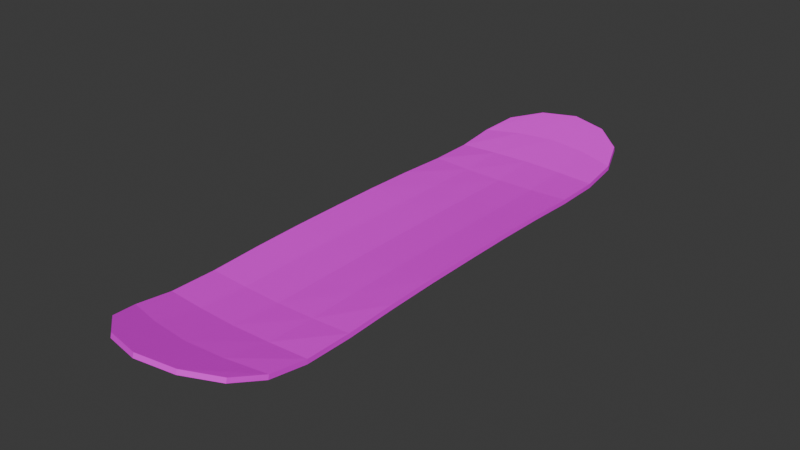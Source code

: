 # Source: board.blend  (saved by Blender 4.2.66; exported with 4.5.12 LTS)
import bpy
from mathutils import Matrix  # noqa: F401  (used for matrix-valued properties, if any)

bpy.ops.wm.read_factory_settings(use_empty=True)
scene = bpy.context.scene
scene.name = 'Scene'

# ---- collections
col_collection = bpy.data.collections.new('Collection'); scene.collection.children.link(col_collection)

# ---- images (referenced by path relative to the original .blend; pixels are not part of the script)
import os
ASSET_DIR = os.environ.get("B2B_ASSET_DIR", "")  # directory of the original .blend (textures are referenced by path, not embedded)
HERE = os.path.dirname(os.path.abspath(__file__))  # packed textures are extracted next to this script under _unpacked/

def load_image(name, relpath, width, height, colorspace="sRGB"):
    """Load a texture the original file referenced (path relative to the .blend, or extracted next to this script)."""
    p = next((c for c in (os.path.join(HERE, relpath), os.path.join(ASSET_DIR, relpath)) if relpath and os.path.exists(c)), "")
    if p:
        img = bpy.data.images.load(p, check_existing=True)
        img.name = name
    else:  # same state as the original file: an image datablock whose file is absent (Cycles renders it pink)
        img = bpy.data.images.new(name, width, height)
        img.source = "FILE"
        img.filepath = "//" + (relpath or name)
    img.colorspace_settings.name = colorspace
    return img
img_blacksand_jpg_001 = load_image('blacksand.jpg.001', 'blacksand.jpg', 1024, 1024, 'sRGB')
img_wood_jpg_001 = load_image('wood.jpg.001', 'wood.jpg', 1024, 1024, 'sRGB')

# ---- materials (node trees are filled in below, after node groups)
mat_grip = bpy.data.materials.new('grip')
mat_wood = bpy.data.materials.new('wood')

# ---- material node trees
mat_grip.use_nodes = True; mat_grip.node_tree.nodes.clear()
_N = mat_grip.node_tree.nodes; _L = mat_grip.node_tree.links
n0 = _N.new('ShaderNodeBsdfPrincipled'); n0.name = 'Principled BSDF'; n0.location = (10, 300)
n1 = _N.new('ShaderNodeOutputMaterial'); n1.name = 'Material Output'; n1.location = (300, 300)
n2 = _N.new('ShaderNodeTexImage'); n2.name = 'Image Texture'; n2.location = (-336, 270)
n2.image = img_blacksand_jpg_001
_L.new(n0.outputs[0], n1.inputs[0])
_L.new(n2.outputs[0], n0.inputs[0])
n1.is_active_output = True
mat_wood.use_nodes = True; mat_wood.node_tree.nodes.clear()
_N = mat_wood.node_tree.nodes; _L = mat_wood.node_tree.links
n0 = _N.new('ShaderNodeBsdfPrincipled'); n0.name = 'Principled BSDF'; n0.location = (10, 300)
n1 = _N.new('ShaderNodeOutputMaterial'); n1.name = 'Material Output'; n1.location = (300, 300)
n2 = _N.new('ShaderNodeTexImage'); n2.name = 'Image Texture'; n2.location = (-380, 284)
n2.image = img_wood_jpg_001
_L.new(n0.outputs[0], n1.inputs[0])
_L.new(n2.outputs[0], n0.inputs[0])
n1.is_active_output = True

# ---- world
world_world = bpy.data.worlds.new('World'); scene.world = world_world
world_world.use_nodes = True; world_world.node_tree.nodes.clear()
_N = world_world.node_tree.nodes; _L = world_world.node_tree.links
n0 = _N.new('ShaderNodeOutputWorld'); n0.name = 'World Output'; n0.location = (300, 300)
n1 = _N.new('ShaderNodeBackground'); n1.name = 'Background'; n1.location = (10, 300)
n1.inputs[0].default_value = (0.05088, 0.05088, 0.05088, 1.0)
_L.new(n1.outputs[0], n0.inputs[0])
n0.is_active_output = True
world_world.color = (0.05088, 0.05088, 0.05088)
world_world.sun_shadow_jitter_overblur = 0.0

# ---- meshes
me_plane = bpy.data.meshes.new('Plane')
me_plane.from_pydata([(0.8359, -3.456, 0.2367), (0.0, -3.838, 0.3515), (1.0, -2.586, 0.0591), (1.0, -1.333, 0.08333), (1.0, 0.0, 0.1), (0.0, -2.64, 0.06414), (0.0, -1.333, 0.02778), (0.0, -4.657e-09, 0.03333), (0.8359, 3.456, 0.2367), (0.0, 3.838, 0.3515), (1.0, 2.586, 0.0591), (1.0, 1.333, 0.08333), (4.657e-10, 2.64, 0.06414), (4.657e-10, 1.333, 0.02778), (-0.8359, -3.456, 0.2367), (-1.0, -2.586, 0.0591), (-1.0, -1.333, 0.08333), (-1.0, 0.0, 0.1), (-0.8359, 3.456, 0.2367), (-1.0, 2.586, 0.0591), (-1.0, 1.333, 0.08333), (0.4792, -3.73, 0.319), (0.9792, -3.073, 0.1324), (1.0, -1.99, 0.0553), (1.0, -0.6667, 0.09792), (0.0, -3.249, 0.1838), (0.0, -1.997, 0.02399), (0.0, -0.6667, 0.03264), (0.5, -2.623, 0.06257), (0.5, -1.333, 0.04514), (0.5, 1.863e-09, 0.05417), (0.4792, 3.73, 0.319), (0.9792, 3.073, 0.1324), (1.0, 1.99, 0.0553), (1.0, 0.6667, 0.09792), (9.313e-10, 3.249, 0.1838), (9.313e-10, 1.997, 0.02399), (9.313e-10, 0.6667, 0.03264), (0.5, 2.623, 0.06257), (0.5, 1.333, 0.04514), (-0.4792, -3.73, 0.319), (-0.9792, -3.073, 0.1324), (-1.0, -1.99, 0.0553), (-1.0, -0.6667, 0.09792), (-0.5, -2.623, 0.06257), (-0.5, -1.333, 0.04514), (-0.5, 0.0, 0.05417), (-0.4792, 3.73, 0.319), (-0.9792, 3.073, 0.1324), (-1.0, 1.99, 0.0553), (-1.0, 0.6667, 0.09792), (-0.5, 2.623, 0.06257), (-0.5, 1.333, 0.04514), (0.4965, -3.195, 0.1681), (0.5, -1.995, 0.03378), (0.5, -0.6667, 0.05304), (0.4965, 3.195, 0.1681), (0.5, 1.995, 0.03378), (0.5, 0.6667, 0.05304), (-0.4965, -3.195, 0.1681), (-0.5, -1.995, 0.03378), (-0.5, -0.6667, 0.05304), (-0.4965, 3.195, 0.1681), (-0.5, 1.995, 0.03378), (-0.5, 0.6667, 0.05304), (0.8354, -3.472, 0.1788), (-1.566e-11, -3.855, 0.2938), (1.0, -2.591, -0.0006458), (1.004, -1.332, 0.0235), (1.005, -3.691e-10, 0.04025), (-1.961e-10, -2.647, 0.004594), (1.424e-10, -1.333, -0.03222), (1.424e-10, -4.654e-09, -0.02667), (0.8354, 3.472, 0.1788), (2.035e-10, 3.855, 0.2938), (1.0, 2.591, -0.0006458), (1.004, 1.332, 0.0235), (8.757e-10, 2.647, 0.004594), (4.657e-10, 1.333, -0.03222), (-0.8354, -3.472, 0.1788), (-1.0, -2.591, -0.0006458), (-1.004, -1.332, 0.0235), (-1.005, 3.647e-10, 0.04025), (-0.8354, 3.472, 0.1788), (-1.0, 2.591, -0.0006458), (-1.004, 1.332, 0.0235), (0.4789, -3.746, 0.2612), (0.9785, -3.085, 0.07363), (1.002, -1.99, -0.004649), (1.005, -0.6661, 0.03814), (-2.67e-10, -3.263, 0.1254), (2.493e-10, -1.998, -0.036), (7.12e-11, -0.6663, -0.02736), (0.5002, -2.629, 0.002929), (0.5031, -1.332, -0.01477), (0.5039, 1.569e-09, -0.005703), (0.4789, 3.746, 0.2612), (0.9785, 3.085, 0.07363), (1.002, 1.99, -0.004649), (1.005, 0.6661, 0.03814), (1.305e-09, 3.263, 0.1254), (9.313e-10, 1.998, -0.036), (1.216e-09, 0.6663, -0.02736), (0.5002, 2.629, 0.002929), (0.5031, 1.332, -0.01477), (-0.4789, -3.746, 0.2612), (-0.9785, -3.085, 0.07363), (-1.002, -1.99, -0.004649), (-1.005, -0.6661, 0.03814), (-0.5002, -2.629, 0.002929), (-0.5031, -1.332, -0.01477), (-0.5039, 2.824e-10, -0.005703), (-0.4789, 3.746, 0.2612), (-0.9785, 3.085, 0.07363), (-1.002, 1.99, -0.004649), (-1.005, 0.6661, 0.03814), (-0.5002, 2.629, 0.002929), (-0.5031, 1.332, -0.01477), (0.4961, -3.209, 0.1096), (0.5017, -1.995, -0.0262), (0.5038, -0.6662, -0.006841), (0.4961, 3.209, 0.1096), (0.5017, 1.995, -0.0262), (0.5038, 0.6662, -0.006841), (-0.4961, -3.209, 0.1096), (-0.5017, -1.995, -0.0262), (-0.5038, -0.6662, -0.006841), (-0.4961, 3.209, 0.1096), (-0.5017, 1.995, -0.0262), (-0.5038, 0.6662, -0.006841)], [], [(1, 21, 53, 25), (21, 0, 22, 53), (53, 22, 2, 28), (25, 53, 28, 5), (5, 28, 54, 26), (28, 2, 23, 54), (54, 23, 3, 29), (26, 54, 29, 6), (6, 29, 55, 27), (29, 3, 24, 55), (55, 24, 4, 30), (27, 55, 30, 7), (9, 35, 56, 31), (35, 12, 38, 56), (56, 38, 10, 32), (31, 56, 32, 8), (12, 36, 57, 38), (36, 13, 39, 57), (57, 39, 11, 33), (38, 57, 33, 10), (13, 37, 58, 39), (37, 7, 30, 58), (58, 30, 4, 34), (39, 58, 34, 11), (1, 25, 59, 40), (25, 5, 44, 59), (59, 44, 15, 41), (40, 59, 41, 14), (5, 26, 60, 44), (26, 6, 45, 60), (60, 45, 16, 42), (44, 60, 42, 15), (6, 27, 61, 45), (27, 7, 46, 61), (61, 46, 17, 43), (45, 61, 43, 16), (9, 47, 62, 35), (47, 18, 48, 62), (62, 48, 19, 51), (35, 62, 51, 12), (12, 51, 63, 36), (51, 19, 49, 63), (63, 49, 20, 52), (36, 63, 52, 13), (13, 52, 64, 37), (52, 20, 50, 64), (64, 50, 17, 46), (37, 64, 46, 7), (66, 90, 118, 86), (86, 118, 87, 65), (118, 93, 67, 87), (90, 70, 93, 118), (70, 91, 119, 93), (93, 119, 88, 67), (119, 94, 68, 88), (91, 71, 94, 119), (71, 92, 120, 94), (94, 120, 89, 68), (120, 95, 69, 89), (92, 72, 95, 120), (74, 96, 121, 100), (100, 121, 103, 77), (121, 97, 75, 103), (96, 73, 97, 121), (77, 103, 122, 101), (101, 122, 104, 78), (122, 98, 76, 104), (103, 75, 98, 122), (78, 104, 123, 102), (102, 123, 95, 72), (123, 99, 69, 95), (104, 76, 99, 123), (66, 105, 124, 90), (90, 124, 109, 70), (124, 106, 80, 109), (105, 79, 106, 124), (70, 109, 125, 91), (91, 125, 110, 71), (125, 107, 81, 110), (109, 80, 107, 125), (71, 110, 126, 92), (92, 126, 111, 72), (126, 108, 82, 111), (110, 81, 108, 126), (74, 100, 127, 112), (112, 127, 113, 83), (127, 116, 84, 113), (100, 77, 116, 127), (77, 101, 128, 116), (116, 128, 114, 84), (128, 117, 85, 114), (101, 78, 117, 128), (78, 102, 129, 117), (117, 129, 115, 85), (129, 111, 82, 115), (102, 72, 111, 129), (21, 1, 66, 86), (0, 21, 86, 65), (22, 0, 65, 87), (2, 22, 87, 67), (23, 2, 67, 88), (3, 23, 88, 68), (24, 3, 68, 89), (4, 24, 89, 69), (9, 31, 96, 74), (31, 8, 73, 96), (8, 32, 97, 73), (32, 10, 75, 97), (10, 33, 98, 75), (33, 11, 76, 98), (11, 34, 99, 76), (34, 4, 69, 99), (1, 40, 105, 66), (40, 14, 79, 105), (14, 41, 106, 79), (41, 15, 80, 106), (15, 42, 107, 80), (42, 16, 81, 107), (16, 43, 108, 81), (43, 17, 82, 108), (47, 9, 74, 112), (18, 47, 112, 83), (48, 18, 83, 113), (19, 48, 113, 84), (49, 19, 84, 114), (20, 49, 114, 85), (50, 20, 85, 115), (17, 50, 115, 82)])
me_plane.polygons.foreach_set('material_index', [0, 0, 0, 0, 0, 0, 0, 0, 0, 0, 0, 0, 0, 0, 0, 0, 0, 0, 0, 0, 0, 0, 0, 0, 0, 0, 0, 0, 0, 0, 0, 0, 0, 0, 0, 0, 0, 0, 0, 0, 0, 0, 0, 0, 0, 0, 0, 0, 1, 1, 1, 1, 1, 1, 1, 1, 1, 1, 1, 1, 1, 1, 1, 1, 1, 1, 1, 1, 1, 1, 1, 1, 1, 1, 1, 1, 1, 1, 1, 1, 1, 1, 1, 1, 1, 1, 1, 1, 1, 1, 1, 1, 1, 1, 1, 1, 1, 1, 1, 1, 1, 1, 1, 1, 1, 1, 1, 1, 1, 1, 1, 1, 1, 1, 1, 1, 1, 1, 1, 1, 1, 1, 1, 1, 1, 1, 1, 1])
_uv = me_plane.uv_layers.new(name='UVMap')
_uv.uv.foreach_set('vector', [0.003816, 0.3768, 0.0179, 0.2594, 0.08727, 0.2552, 0.08028, 0.3768, 0.0179, 0.2594, 0.05349, 0.1721, 0.1031, 0.137, 0.08727, 0.2552, 0.08727, 0.2552, 0.1031, 0.137, 0.1663, 0.1319, 0.1615, 0.2543, 0.08028, 0.3768, 0.08727, 0.2552, 0.1615, 0.2543, 0.1594, 0.3768, 0.1594, 0.3768, 0.1615, 0.2543, 0.2431, 0.2543, 0.2428, 0.3768, 0.1615, 0.2543, 0.1663, 0.1319, 0.2437, 0.1319, 0.2431, 0.2543, 0.2431, 0.2543, 0.2437, 0.1319, 0.3289, 0.1319, 0.3289, 0.2543, 0.2428, 0.3768, 0.2431, 0.2543, 0.3289, 0.2543, 0.3289, 0.3768, 0.3289, 0.3768, 0.3289, 0.2543, 0.4154, 0.2543, 0.4154, 0.3768, 0.3289, 0.2543, 0.3289, 0.1319, 0.4154, 0.1319, 0.4154, 0.2543, 0.4154, 0.2543, 0.4154, 0.1319, 0.5019, 0.1319, 0.5019, 0.2543, 0.4154, 0.3768, 0.4154, 0.2543, 0.5019, 0.2543, 0.5019, 0.3768, 1.0, 0.3768, 0.9235, 0.3768, 0.9165, 0.2552, 0.9859, 0.2594, 0.9235, 0.3768, 0.8444, 0.3768, 0.8422, 0.2543, 0.9165, 0.2552, 0.9165, 0.2552, 0.8422, 0.2543, 0.8374, 0.1319, 0.9007, 0.137, 0.9859, 0.2594, 0.9165, 0.2552, 0.9007, 0.137, 0.9503, 0.1721, 0.8444, 0.3768, 0.761, 0.3768, 0.7607, 0.2543, 0.8422, 0.2543, 0.761, 0.3768, 0.6749, 0.3768, 0.6749, 0.2543, 0.7607, 0.2543, 0.7607, 0.2543, 0.6749, 0.2543, 0.6749, 0.1319, 0.7601, 0.1319, 0.8422, 0.2543, 0.7607, 0.2543, 0.7601, 0.1319, 0.8374, 0.1319, 0.6749, 0.3768, 0.5884, 0.3768, 0.5884, 0.2543, 0.6749, 0.2543, 0.5884, 0.3768, 0.5019, 0.3768, 0.5019, 0.2543, 0.5884, 0.2543, 0.5884, 0.2543, 0.5019, 0.2543, 0.5019, 0.1319, 0.5884, 0.1319, 0.6749, 0.2543, 0.5884, 0.2543, 0.5884, 0.1319, 0.6749, 0.1319, 0.003816, 0.3768, 0.08028, 0.3768, 0.08727, 0.4983, 0.0179, 0.4941, 0.08028, 0.3768, 0.1594, 0.3768, 0.1615, 0.4992, 0.08727, 0.4983, 0.08727, 0.4983, 0.1615, 0.4992, 0.1663, 0.6216, 0.1031, 0.6165, 0.0179, 0.4941, 0.08727, 0.4983, 0.1031, 0.6165, 0.05349, 0.5814, 0.1594, 0.3768, 0.2428, 0.3768, 0.2431, 0.4992, 0.1615, 0.4992, 0.2428, 0.3768, 0.3289, 0.3768, 0.3289, 0.4992, 0.2431, 0.4992, 0.2431, 0.4992, 0.3289, 0.4992, 0.3289, 0.6216, 0.2437, 0.6216, 0.1615, 0.4992, 0.2431, 0.4992, 0.2437, 0.6216, 0.1663, 0.6216, 0.3289, 0.3768, 0.4154, 0.3768, 0.4154, 0.4992, 0.3289, 0.4992, 0.4154, 0.3768, 0.5019, 0.3768, 0.5019, 0.4992, 0.4154, 0.4992, 0.4154, 0.4992, 0.5019, 0.4992, 0.5019, 0.6216, 0.4154, 0.6216, 0.3289, 0.4992, 0.4154, 0.4992, 0.4154, 0.6216, 0.3289, 0.6216, 1.0, 0.3768, 0.9859, 0.4941, 0.9165, 0.4983, 0.9235, 0.3768, 0.9859, 0.4941, 0.9503, 0.5814, 0.9007, 0.6165, 0.9165, 0.4983, 0.9165, 0.4983, 0.9007, 0.6165, 0.8374, 0.6216, 0.8423, 0.4992, 0.9235, 0.3768, 0.9165, 0.4983, 0.8423, 0.4992, 0.8444, 0.3768, 0.8444, 0.3768, 0.8423, 0.4992, 0.7607, 0.4992, 0.761, 0.3768, 0.8423, 0.4992, 0.8374, 0.6216, 0.7601, 0.6216, 0.7607, 0.4992, 0.7607, 0.4992, 0.7601, 0.6216, 0.6749, 0.6216, 0.6749, 0.4992, 0.761, 0.3768, 0.7607, 0.4992, 0.6749, 0.4992, 0.6749, 0.3768, 0.6749, 0.3768, 0.6749, 0.4992, 0.5884, 0.4992, 0.5884, 0.3768, 0.6749, 0.4992, 0.6749, 0.6216, 0.5884, 0.6216, 0.5884, 0.4992, 0.5884, 0.4992, 0.5884, 0.6216, 0.5019, 0.6216, 0.5019, 0.4992, 0.5884, 0.3768, 0.5884, 0.4992, 0.5019, 0.4992, 0.5019, 0.3768, 0.003816, 0.6076, 0.08026, 0.6076, 0.08725, 0.7689, 0.01784, 0.7632, 0.01784, 0.7632, 0.08725, 0.7689, 0.1032, 0.9257, 0.0533, 0.8791, 0.08725, 0.7689, 0.1621, 0.7703, 0.167, 0.9328, 0.1032, 0.9257, 0.08026, 0.6076, 0.1599, 0.6077, 0.1621, 0.7703, 0.08725, 0.7689, 0.1599, 0.6077, 0.2437, 0.6078, 0.2441, 0.7709, 0.1621, 0.7703, 0.1621, 0.7703, 0.2441, 0.7709, 0.2448, 0.9336, 0.167, 0.9328, 0.2441, 0.7709, 0.3297, 0.7714, 0.3298, 0.9343, 0.2448, 0.9336, 0.2437, 0.6078, 0.3297, 0.6079, 0.3297, 0.7714, 0.2441, 0.7709, 0.3297, 0.6079, 0.4158, 0.6079, 0.4158, 0.7717, 0.3297, 0.7714, 0.3297, 0.7714, 0.4158, 0.7717, 0.4158, 0.9347, 0.3298, 0.9343, 0.4158, 0.7717, 0.5019, 0.7718, 0.5019, 0.9348, 0.4158, 0.9347, 0.4158, 0.6079, 0.5019, 0.608, 0.5019, 0.7718, 0.4158, 0.7717, 1.0, 0.6084, 0.9859, 0.7641, 0.9165, 0.7696, 0.9235, 0.6084, 0.9235, 0.6084, 0.9165, 0.7696, 0.8416, 0.7709, 0.8439, 0.6083, 0.9165, 0.7696, 0.9005, 0.9264, 0.8367, 0.9334, 0.8416, 0.7709, 0.9859, 0.7641, 0.9504, 0.8799, 0.9005, 0.9264, 0.9165, 0.7696, 0.8439, 0.6083, 0.8416, 0.7709, 0.7597, 0.7713, 0.76, 0.6082, 0.76, 0.6082, 0.7597, 0.7713, 0.674, 0.7717, 0.6741, 0.6082, 0.7597, 0.7713, 0.759, 0.934, 0.674, 0.9346, 0.674, 0.7717, 0.8416, 0.7709, 0.8367, 0.9334, 0.759, 0.934, 0.7597, 0.7713, 0.6741, 0.6082, 0.674, 0.7717, 0.588, 0.7718, 0.588, 0.6081, 0.588, 0.6081, 0.588, 0.7718, 0.5019, 0.7718, 0.5019, 0.608, 0.588, 0.7718, 0.5879, 0.9348, 0.5019, 0.9348, 0.5019, 0.7718, 0.674, 0.7717, 0.674, 0.9346, 0.5879, 0.9348, 0.588, 0.7718, 0.003816, 0.6076, 0.01788, 0.4519, 0.0873, 0.4464, 0.08026, 0.6076, 0.08026, 0.6076, 0.0873, 0.4464, 0.1622, 0.4451, 0.1599, 0.6077, 0.0873, 0.4464, 0.1033, 0.2896, 0.1671, 0.2826, 0.1622, 0.4451, 0.01788, 0.4519, 0.05337, 0.3361, 0.1033, 0.2896, 0.0873, 0.4464, 0.1599, 0.6077, 0.1622, 0.4451, 0.2441, 0.4447, 0.2437, 0.6078, 0.2437, 0.6078, 0.2441, 0.4447, 0.3298, 0.4443, 0.3297, 0.6079, 0.2441, 0.4447, 0.2448, 0.282, 0.3298, 0.2814, 0.3298, 0.4443, 0.1622, 0.4451, 0.1671, 0.2826, 0.2448, 0.282, 0.2441, 0.4447, 0.3297, 0.6079, 0.3298, 0.4443, 0.4158, 0.4442, 0.4158, 0.6079, 0.4158, 0.6079, 0.4158, 0.4442, 0.5019, 0.4442, 0.5019, 0.608, 0.4158, 0.4442, 0.4159, 0.2812, 0.5019, 0.2812, 0.5019, 0.4442, 0.3298, 0.4443, 0.3298, 0.2814, 0.4159, 0.2812, 0.4158, 0.4442, 1.0, 0.6084, 0.9235, 0.6084, 0.9165, 0.4471, 0.986, 0.4528, 0.986, 0.4528, 0.9165, 0.4471, 0.9006, 0.2903, 0.9505, 0.3369, 0.9165, 0.4471, 0.8417, 0.4457, 0.8368, 0.2832, 0.9006, 0.2903, 0.9235, 0.6084, 0.8439, 0.6083, 0.8417, 0.4457, 0.9165, 0.4471, 0.8439, 0.6083, 0.76, 0.6082, 0.7597, 0.4452, 0.8417, 0.4457, 0.8417, 0.4457, 0.7597, 0.4452, 0.759, 0.2824, 0.8368, 0.2832, 0.7597, 0.4452, 0.6741, 0.4446, 0.674, 0.2817, 0.759, 0.2824, 0.76, 0.6082, 0.6741, 0.6082, 0.6741, 0.4446, 0.7597, 0.4452, 0.6741, 0.6082, 0.588, 0.6081, 0.588, 0.4443, 0.6741, 0.4446, 0.6741, 0.4446, 0.588, 0.4443, 0.588, 0.2814, 0.674, 0.2817, 0.588, 0.4443, 0.5019, 0.4442, 0.5019, 0.2812, 0.588, 0.2814, 0.588, 0.6081, 0.5019, 0.608, 0.5019, 0.4442, 0.588, 0.4443, 0.1245, 0.06265, 0.06088, 0.0627, 0.0609, 0.0432, 0.1245, 0.04314, 0.1777, 0.06141, 0.1245, 0.06265, 0.1245, 0.04314, 0.1777, 0.04191, 0.8872, 0.2106, 0.9346, 0.172, 0.9367, 0.1906, 0.8888, 0.2296, 0.8249, 0.2372, 0.8872, 0.2106, 0.8888, 0.2296, 0.8257, 0.2565, 0.7482, 0.2412, 0.8249, 0.2372, 0.8257, 0.2565, 0.7483, 0.2607, 0.6637, 0.2353, 0.7482, 0.2412, 0.7483, 0.2607, 0.6637, 0.2548, 0.578, 0.2337, 0.6637, 0.2353, 0.6637, 0.2548, 0.578, 0.2532, 0.4922, 0.2362, 0.578, 0.2337, 0.578, 0.2532, 0.4923, 0.2557, 0.2348, 0.0627, 0.1777, 0.06141, 0.1778, 0.04191, 0.2348, 0.0432, 0.005846, 0.172, 0.04555, 0.2049, 0.04355, 0.2237, 0.003816, 0.1908, 0.04555, 0.2049, 0.09658, 0.2399, 0.09509, 0.259, 0.04355, 0.2237, 0.09658, 0.2399, 0.1596, 0.2618, 0.159, 0.2812, 0.09509, 0.259, 0.1596, 0.2618, 0.2363, 0.2602, 0.2364, 0.2797, 0.159, 0.2812, 0.2363, 0.2602, 0.3207, 0.248, 0.321, 0.2675, 0.2364, 0.2797, 0.3207, 0.248, 0.4064, 0.2401, 0.4066, 0.2596, 0.321, 0.2675, 0.4064, 0.2401, 0.4922, 0.2362, 0.4923, 0.2557, 0.4066, 0.2596, 0.06088, 0.0627, 0.003816, 0.06141, 0.003879, 0.04191, 0.0609, 0.0432, 0.005846, 0.0627, 0.04555, 0.09563, 0.04355, 0.1144, 0.003816, 0.0815, 0.04555, 0.09563, 0.09658, 0.1307, 0.09509, 0.1498, 0.04355, 0.1144, 0.09658, 0.1307, 0.1596, 0.1525, 0.159, 0.172, 0.09509, 0.1498, 0.1596, 0.1525, 0.2363, 0.1509, 0.2364, 0.1704, 0.159, 0.172, 0.2363, 0.1509, 0.3207, 0.1387, 0.321, 0.1582, 0.2364, 0.1704, 0.3207, 0.1387, 0.4064, 0.1308, 0.4066, 0.1503, 0.321, 0.1582, 0.4064, 0.1308, 0.4922, 0.127, 0.4923, 0.1465, 0.4066, 0.1503, 0.2984, 0.06265, 0.2348, 0.0627, 0.2348, 0.0432, 0.2984, 0.04314, 0.3516, 0.06141, 0.2984, 0.06265, 0.2984, 0.04314, 0.3516, 0.04191, 0.8872, 0.1014, 0.9346, 0.0627, 0.9367, 0.08136, 0.8888, 0.1204, 0.8249, 0.1279, 0.8872, 0.1014, 0.8888, 0.1204, 0.8257, 0.1473, 0.7482, 0.132, 0.8249, 0.1279, 0.8257, 0.1473, 0.7483, 0.1515, 0.6637, 0.126, 0.7482, 0.132, 0.7483, 0.1515, 0.6637, 0.1455, 0.578, 0.1245, 0.6637, 0.126, 0.6637, 0.1455, 0.578, 0.144, 0.4922, 0.127, 0.578, 0.1245, 0.578, 0.144, 0.4923, 0.1465])
me_plane.materials.append(mat_grip)
me_plane.materials.append(mat_wood)
me_plane.update()

# ---- objects
ob_plane = bpy.data.objects.new('Plane', me_plane)

# ---- transforms, parenting, visibility, modifiers, constraints
ob_plane.location = (0.0, 0.0, 0.0)

# ---- collection membership
col_collection.objects.link(ob_plane)

# ---- scene / render settings (as saved in the file)
scene.frame_start = 1; scene.frame_end = 250; scene.frame_set(1)
scene.render.engine = 'BLENDER_EEVEE_NEXT'
bpy.context.view_layer.update()

# ---- added for rendering (the .blend has no active camera and no usable light): camera, sun
cam_auto = bpy.data.cameras.new('AutoCamera')
cam_auto.lens = 50.0
cam_auto.sensor_width = 36.0
cam_auto.clip_end = 1000.0
ob_auto_camera = bpy.data.objects.new('AutoCamera', cam_auto)
scene.collection.objects.link(ob_auto_camera)
ob_auto_camera.location = (7.38045, -8.85654, 6.06213)
ob_auto_camera.rotation_euler = (1.09748, -7.21219e-08, 0.694738)
scene.camera = ob_auto_camera
light_auto_sun = bpy.data.lights.new('AutoSun', 'SUN')
light_auto_sun.energy = 3.0
light_auto_sun.angle = 0.0523599
ob_auto_sun = bpy.data.objects.new('AutoSun', light_auto_sun)
scene.collection.objects.link(ob_auto_sun)
ob_auto_sun.rotation_euler = (0.872665, 0.174533, 0.523599)
bpy.context.view_layer.update()
